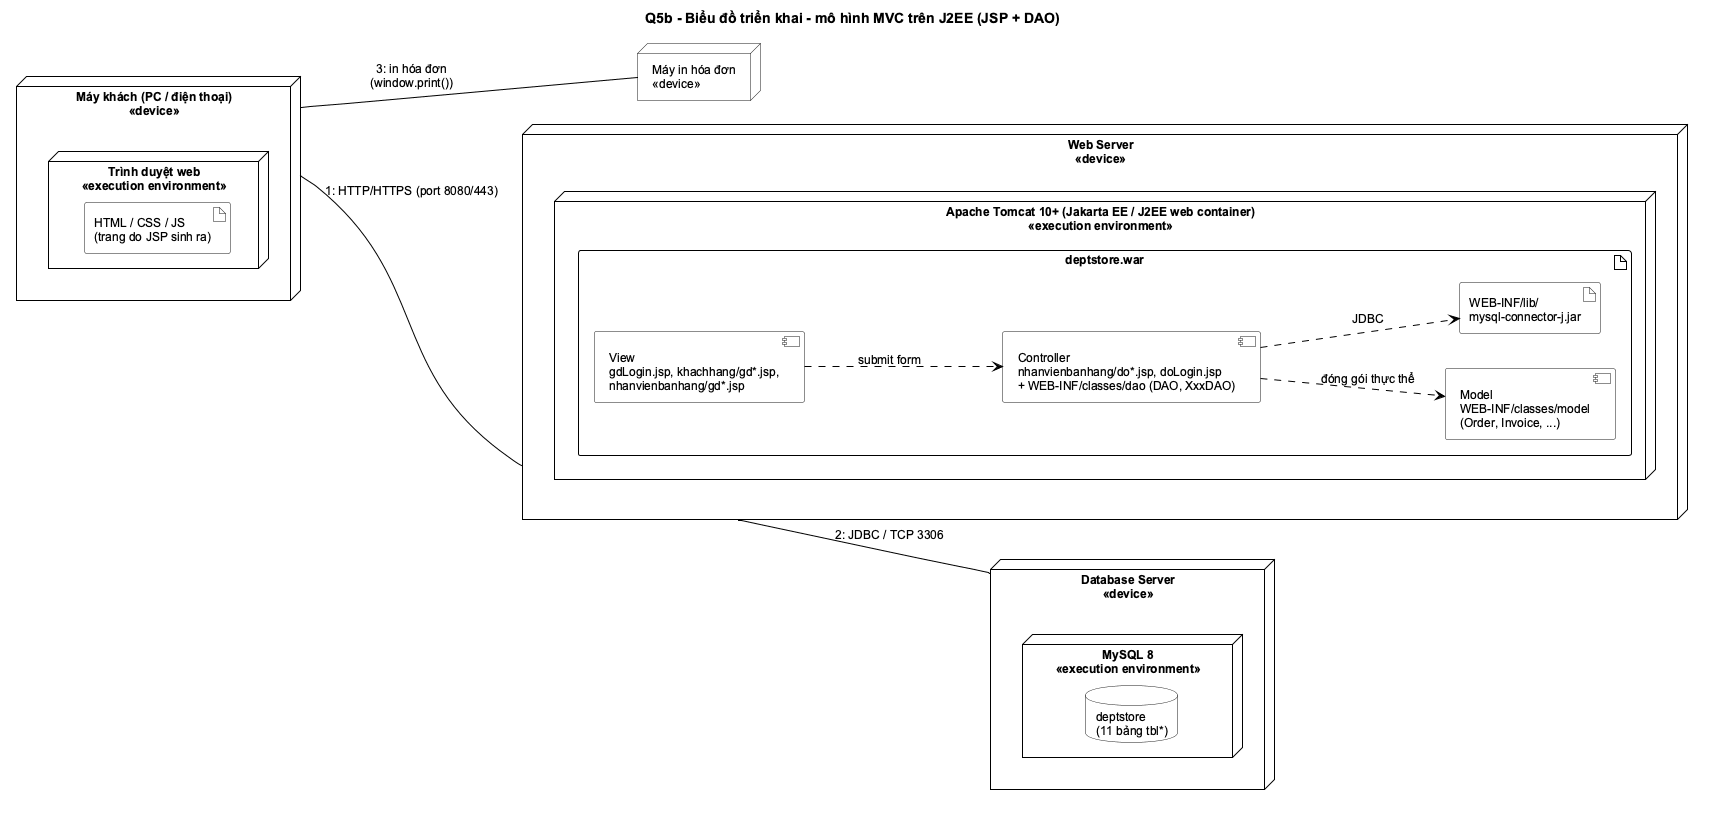

The diagram above was rendered by PlantUML. Its source (embedded in the PNG):
@startuml
!include _style.iuml
left to right direction
title Q5b - Biểu đồ triển khai - mô hình MVC trên J2EE (JSP + DAO)

node "Máy khách (PC / điện thoại)\n<<device>>" as client {
  node "Trình duyệt web\n<<execution environment>>" as browser {
    artifact "HTML / CSS / JS\n(trang do JSP sinh ra)" as html
  }
}
node "Máy in hóa đơn\n<<device>>" as printer

node "Web Server\n<<device>>" as server {
  node "Apache Tomcat 10+ (Jakarta EE / J2EE web container)\n<<execution environment>>" as tomcat {
    artifact "deptstore.war" as war {
      component "View\ngdLogin.jsp, khachhang/gd*.jsp,\nnhanvienbanhang/gd*.jsp" as viewc
      component "Controller\nnhanvienbanhang/do*.jsp, doLogin.jsp\n+ WEB-INF/classes/dao (DAO, XxxDAO)" as ctlc
      component "Model\nWEB-INF/classes/model\n(Order, Invoice, ...)" as modelc
      artifact "WEB-INF/lib/\nmysql-connector-j.jar" as driver
    }
  }
}
node "Database Server\n<<device>>" as dbserver {
  node "MySQL 8\n<<execution environment>>" as mysql {
    database "deptstore\n(11 bảng tbl*)" as db
  }
}

client -- server : 1: HTTP/HTTPS (port 8080/443)
server -- dbserver : 2: JDBC / TCP 3306
client -- printer : 3: in hóa đơn\n(window.print())
viewc ..> ctlc : submit form
ctlc ..> modelc : đóng gói thực thể
ctlc ..> driver : JDBC
@enduml